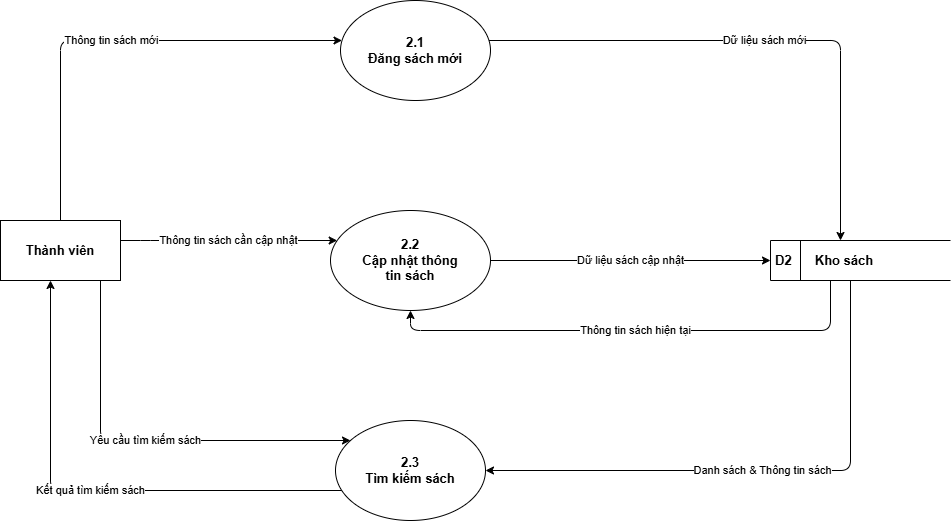

The diagram above was exported from draw.io. Its source (the exported page's mxGraphModel, read from the mxfile embedded in the PNG):
<mxGraphModel dx="1894" dy="1149" grid="1" gridSize="10" guides="1" tooltips="1" connect="1" arrows="1" fold="1" page="1" pageScale="1" pageWidth="827" pageHeight="1169" math="0" shadow="0">
  <root>
    <mxCell id="0" />
    <mxCell id="1" parent="0" />
    <mxCell id="tv" parent="1" style="rounded=0;whiteSpace=wrap;html=1;fillColor=#ffffff;strokeColor=#000000;fontStyle=1;fontSize=13;fontFamily=Helvetica;" value="Thành viên" vertex="1">
      <mxGeometry height="60" width="120" x="30" y="270" as="geometry" />
    </mxCell>
    <mxCell id="p2_1" parent="1" style="ellipse;whiteSpace=wrap;html=1;fillColor=#ffffff;strokeColor=#000000;fontSize=13;fontStyle=1;fontFamily=Helvetica;" value="2.1&#10;Đăng sách mới" vertex="1">
      <mxGeometry height="100" width="150" x="370" y="50" as="geometry" />
    </mxCell>
    <mxCell id="p2_2" parent="1" style="ellipse;whiteSpace=wrap;html=1;fillColor=#ffffff;strokeColor=#000000;fontSize=13;fontStyle=1;fontFamily=Helvetica;" value="2.2&#10;Cập nhật thông&#10;tin sách" vertex="1">
      <mxGeometry height="100" width="160" x="360" y="260" as="geometry" />
    </mxCell>
    <mxCell id="p2_3" parent="1" style="ellipse;whiteSpace=wrap;html=1;fillColor=#ffffff;strokeColor=#000000;fontSize=13;fontStyle=1;fontFamily=Helvetica;" value="2.3&#10;Tìm kiếm sách" vertex="1">
      <mxGeometry height="100" width="150" x="365" y="470" as="geometry" />
    </mxCell>
    <mxCell id="d2" parent="1" style="html=1;dashed=0;whiteSpace=wrap;shape=mxgraph.dfd.dataStoreID;align=left;spacingLeft=3;points=[[0,0],[0.5,0],[1,0],[0,0.5],[1,0.5],[0,1],[0.5,1],[1,1]];fontSize=13;fontStyle=1;fontFamily=Helvetica;" value="D2 &lt;span style=&quot;white-space: pre;&quot;&gt;&#09;&lt;/span&gt;&amp;nbsp;&amp;nbsp;   Kho sách" vertex="1">
      <mxGeometry height="40" width="180" x="800" y="290" as="geometry" />
    </mxCell>
    <mxCell id="f1" edge="1" parent="1" source="tv" style="edgeStyle=orthogonalEdgeStyle;rounded=1;html=1;fontSize=11;fontFamily=Helvetica;" target="p2_1" value="Thông tin sách mới">
      <mxGeometry relative="1" as="geometry">
        <Array as="points">
          <mxPoint x="90" y="90" />
        </Array>
      </mxGeometry>
    </mxCell>
    <mxCell id="f2" edge="1" parent="1" source="tv" style="edgeStyle=orthogonalEdgeStyle;rounded=1;html=1;fontSize=11;fontFamily=Helvetica;" target="p2_2" value="Thông tin sách cần cập nhật">
      <mxGeometry relative="1" as="geometry">
        <Array as="points">
          <mxPoint x="180" y="290" />
          <mxPoint x="180" y="290" />
        </Array>
      </mxGeometry>
    </mxCell>
    <mxCell id="f3" edge="1" parent="1" source="tv" style="edgeStyle=orthogonalEdgeStyle;rounded=1;html=1;fontSize=11;fontFamily=Helvetica;" target="p2_3" value="Yêu cầu tìm kiếm sách">
      <mxGeometry relative="1" as="geometry">
        <Array as="points">
          <mxPoint x="130" y="490" />
        </Array>
      </mxGeometry>
    </mxCell>
    <mxCell id="f4" edge="1" parent="1" source="p2_3" style="edgeStyle=orthogonalEdgeStyle;rounded=1;html=1;fontSize=11;fontFamily=Helvetica;" target="tv" value="Kết quả tìm kiếm sách">
      <mxGeometry relative="1" as="geometry">
        <Array as="points">
          <mxPoint x="80" y="540" />
        </Array>
      </mxGeometry>
    </mxCell>
    <mxCell id="f5" edge="1" parent="1" source="p2_1" style="edgeStyle=orthogonalEdgeStyle;rounded=1;html=1;fontSize=11;fontFamily=Helvetica;" target="d2" value="Dữ liệu sách mới">
      <mxGeometry relative="1" as="geometry">
        <Array as="points">
          <mxPoint x="870" y="90" />
        </Array>
      </mxGeometry>
    </mxCell>
    <mxCell id="f6" edge="1" parent="1" source="d2" style="edgeStyle=orthogonalEdgeStyle;rounded=1;html=1;fontSize=11;fontFamily=Helvetica;" target="p2_2" value="Thông tin sách hiện tại">
      <mxGeometry relative="1" as="geometry">
        <Array as="points">
          <mxPoint x="860" y="380" />
          <mxPoint x="440" y="380" />
        </Array>
      </mxGeometry>
    </mxCell>
    <mxCell id="f7" edge="1" parent="1" source="p2_2" style="edgeStyle=orthogonalEdgeStyle;rounded=1;html=1;fontSize=11;fontFamily=Helvetica;" target="d2" value="Dữ liệu sách cập nhật">
      <mxGeometry relative="1" as="geometry">
        <Array as="points">
          <mxPoint x="520" y="290" />
          <mxPoint x="520" y="290" />
        </Array>
      </mxGeometry>
    </mxCell>
    <mxCell id="f8" edge="1" parent="1" source="d2" style="edgeStyle=orthogonalEdgeStyle;rounded=1;html=1;fontSize=11;fontFamily=Helvetica;" target="p2_3" value="Danh sách &amp;amp; Thông tin sách">
      <mxGeometry relative="1" as="geometry">
        <Array as="points">
          <mxPoint x="880" y="520" />
        </Array>
      </mxGeometry>
    </mxCell>
  </root>
</mxGraphModel>